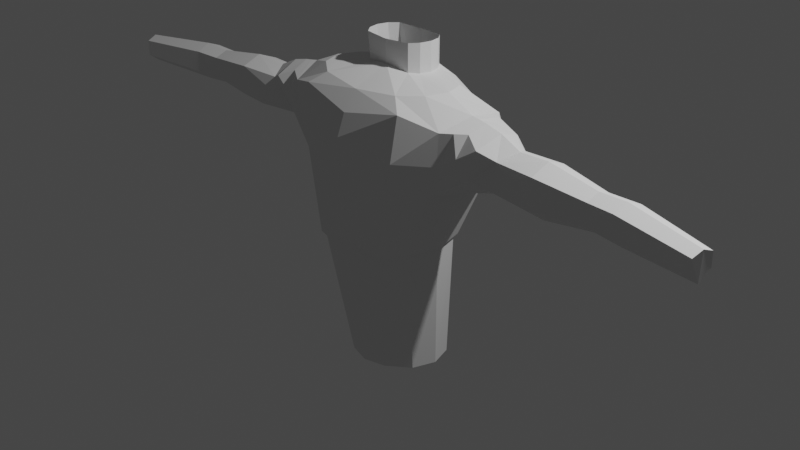 # Source: Zombie_Real.blend  (saved by Blender 2.90.8; exported with 4.5.12 LTS)
import bpy
from mathutils import Matrix  # noqa: F401  (used for matrix-valued properties, if any)

bpy.ops.wm.read_factory_settings(use_empty=True)
scene = bpy.context.scene
scene.name = 'Scene'

# ---- collections
col_collection = bpy.data.collections.new('Collection'); scene.collection.children.link(col_collection)

# ---- world
world_world = bpy.data.worlds.new('World'); scene.world = world_world
world_world.use_nodes = True; world_world.node_tree.nodes.clear()
_N = world_world.node_tree.nodes; _L = world_world.node_tree.links
n0 = _N.new('ShaderNodeOutputWorld'); n0.name = 'World Output'; n0.location = (300, 300)
n1 = _N.new('ShaderNodeBackground'); n1.name = 'Background'; n1.location = (10, 300)
n1.inputs[0].default_value = (0.05088, 0.05088, 0.05088, 1.0)
_L.new(n1.outputs[0], n0.inputs[0])
n0.is_active_output = True
world_world.color = (0.05088, 0.05088, 0.05088)
world_world.use_sun_shadow = False
world_world.sun_shadow_jitter_overblur = 0.0

# ---- cameras
cam_camera = bpy.data.cameras.new('Camera')
cam_camera.clip_end = 100.0
cam_camera.ortho_scale = 7.314

# ---- lights
light_light = bpy.data.lights.new('Light', 'POINT')
light_light.transmission_factor = 0.0
light_light.energy = 1000.0
light_light.shadow_soft_size = 0.1
light_light.shadow_maximum_resolution = 0.006
light_light.use_absolute_resolution = True

# ---- meshes
me_cylinder = bpy.data.meshes.new('Cylinder')
me_cylinder.from_pydata([(0.0, 0.7548, -1.463), (0.0, 0.8105, 1.361), (0.0, -0.7548, -1.463), (0.0, -1.058, 1.327), (-0.2373, -0.6536, -1.463), (-0.6197, -0.9241, 1.444), (-0.4643, -0.3774, -1.463), (-0.9895, -0.6895, 1.338), (-0.5474, -3.874e-07, -1.463), (-1.083, -0.1896, 1.442), (-0.4643, 0.3774, -1.463), (-1.001, 0.4872, 1.336), (-0.2373, 0.6536, -1.463), (-0.5525, 0.6765, 1.361), (0.0, 0.8105, 0.06383), (0.0, -1.19, 0.1179), (-0.3886, -1.056, -0.04008), (-0.6265, -0.6895, -0.005334), (-0.7127, -0.1895, -0.01498), (-0.6265, 0.3105, -0.005334), (-0.3909, 0.6765, 0.02101), (0.0, -1.101, 0.001952), (-0.3697, -0.9791, -0.1033), (-0.5939, -0.6454, -0.05414), (-0.6727, -0.1895, -0.05414), (-0.5939, 0.2664, -0.05414), (-0.3786, 0.6001, -0.05414), (0.0, 0.7223, -0.05414), (0.0, 0.8105, 0.7354), (0.0, -1.19, 0.7694), (-0.4607, -1.056, 0.6631), (-1.553, -0.4725, 1.194), (-1.65, -0.1895, 1.268), (-1.553, 0.09345, 1.194), (-0.487, 0.6765, 0.6926), (0.0, 0.8105, 1.071), (0.0, -1.19, 1.102), (-0.6175, -1.056, 0.9929), (-1.382, -0.5999, 1.272), (-1.429, -0.1895, 1.372), (-1.382, 0.2209, 1.272), (-0.6002, 0.6765, 1.028), (-1.252, -0.1879, 1.415), (-1.212, -0.4725, 1.351), (-1.211, 0.09544, 1.352), (-0.9653, -0.6895, 1.002), (-0.8521, -0.6895, 0.6662), (-0.9813, 0.5006, 1.002), (-0.8693, 0.512, 0.6662), (-0.9857, -0.1895, 0.6566), (0.0, 0.4674, 1.681), (0.0, -0.2495, 1.681), (-0.2601, -0.2015, 1.64), (-0.3305, -0.07031, 1.629), (-0.3563, 0.1089, 1.625), (-0.3305, 0.2882, 1.629), (-0.2601, 0.4194, 1.64), (-0.6887, 0.1799, 1.572), (-0.7686, -0.1598, 1.577), (-0.6887, -0.4994, 1.572), (-0.4705, -0.748, 1.558), (-0.4352, 0.4911, 1.551), (0.0, 0.5821, 1.5), (0.0, -0.839, 1.523), (0.0, 0.448, 1.92), (0.0, -0.2689, 1.92), (-0.2728, -0.2209, 1.928), (-0.344, -0.08965, 1.93), (-0.3701, 0.08958, 1.931), (-0.344, 0.2688, 1.93), (-0.2728, 0.4, 1.928), (-1.168, -0.1888, 1.429), (-1.101, -0.581, 1.344), (-1.086, 0.3338, 1.344), (-1.174, -0.6447, 1.137), (-1.247, -0.506, 0.93), (-1.216, 0.2139, 0.93), (-1.17, 0.3599, 1.137), (-1.362, -0.1895, 0.7795), (-3.672, -0.6297, 1.202), (-3.685, -0.4586, 1.157), (-3.651, -0.7991, 1.157), (-3.676, -0.4229, 0.9964), (-3.661, -0.6272, 0.9048), (-3.637, -0.8167, 0.9964), (-2.556, -0.09699, 1.17), (-2.56, -0.3133, 1.226), (-2.556, -0.5296, 1.17), (-2.544, -0.5552, 0.9679), (-2.543, -0.03001, 0.9679), (-2.549, -0.3133, 0.8529), (-2.003, -0.2544, 1.302), (-1.981, -0.6129, 0.9191), (-1.997, 0.06607, 1.218), (-1.997, -0.5749, 1.218), (-1.979, 0.1864, 0.9191), (-1.987, -0.2544, 0.7487), (-2.884, -0.1171, 1.183), (-2.838, -0.5879, 1.183), (-2.876, -0.0469, 0.9614), (-2.853, -0.3505, 0.8348), (-2.865, -0.3534, 1.246), (-2.822, -0.6127, 0.9614)], [], [(36, 3, 5, 37), (37, 5, 7, 45), (38, 43, 42, 39), (39, 42, 44, 40), (47, 11, 13, 41), (41, 13, 1, 35), (26, 20, 14, 27), (25, 19, 20, 26), (24, 18, 19, 25), (23, 17, 18, 24), (22, 16, 17, 23), (21, 15, 16, 22), (2, 21, 22, 4), (4, 22, 23, 6), (6, 23, 24, 8), (8, 24, 25, 10), (10, 25, 26, 12), (12, 26, 27, 0), (20, 34, 28, 14), (19, 48, 34, 20), (18, 49, 48, 19), (17, 46, 49, 18), (16, 30, 46, 17), (15, 29, 30, 16), (34, 41, 35, 28), (48, 47, 41, 34), (32, 39, 40, 33), (31, 38, 39, 32), (30, 37, 45, 46), (29, 36, 37, 30), (71, 72, 7, 9), (73, 71, 9, 11), (74, 75, 46, 45), (76, 77, 47, 48), (78, 76, 48, 49), (75, 78, 49, 46), (72, 74, 45, 7), (77, 73, 11, 47), (57, 58, 54, 55), (59, 60, 52, 53), (61, 57, 55, 56), (62, 61, 56, 50), (58, 59, 53, 54), (60, 63, 51, 52), (5, 3, 63, 60), (9, 7, 59, 58), (1, 13, 61, 62), (13, 11, 57, 61), (7, 5, 60, 59), (11, 9, 58, 57), (54, 53, 67, 68), (56, 55, 69, 70), (52, 51, 65, 66), (55, 54, 68, 69), (50, 56, 70, 64), (53, 52, 66, 67), (40, 44, 73, 77), (43, 38, 74, 72), (102, 98, 81, 84), (101, 97, 80, 79), (33, 40, 77, 76), (38, 31, 75, 74), (44, 42, 71, 73), (42, 43, 72, 71), (81, 79, 83, 84), (79, 80, 82, 83), (97, 99, 82, 80), (99, 100, 83, 82), (98, 101, 79, 81), (100, 102, 84, 83), (96, 92, 88, 90), (94, 91, 86, 87), (95, 96, 90, 89), (93, 95, 89, 85), (91, 93, 85, 86), (92, 94, 87, 88), (75, 31, 94, 92), (32, 33, 93, 91), (33, 76, 95, 93), (76, 78, 96, 95), (31, 32, 91, 94), (78, 75, 92, 96), (90, 88, 102, 100), (87, 86, 101, 98), (89, 90, 100, 99), (85, 89, 99, 97), (86, 85, 97, 101), (88, 87, 98, 102)])
_uv = me_cylinder.uv_layers.new(name='UVMap')
_uv.uv.foreach_set('vector', [0.5, 0.875, 0.5, 1.0, 0.4167, 1.0, 0.4167, 0.875, 0.4167, 0.875, 0.4167, 1.0, 0.3333, 1.0, 0.3333, 0.875, 0.3184, 0.875, 0.3184, 0.9656, 0.25, 0.9656, 0.25, 0.875, 0.25, 0.875, 0.25, 0.9656, 0.1816, 0.9656, 0.1816, 0.875, 0.1667, 0.875, 0.1667, 1.0, 0.08333, 1.0, 0.08333, 0.875, 0.08333, 0.875, 0.08333, 1.0, 7.451e-08, 1.0, 7.451e-08, 0.875, 0.08333, 0.4745, 0.08333, 0.5, 7.451e-08, 0.5, 7.451e-08, 0.4745, 0.1667, 0.4745, 0.1667, 0.5, 0.08333, 0.5, 0.08333, 0.4745, 0.25, 0.4745, 0.25, 0.5, 0.1667, 0.5, 0.1667, 0.4745, 0.3333, 0.4745, 0.3333, 0.5, 0.25, 0.5, 0.25, 0.4745, 0.4167, 0.4745, 0.4167, 0.5, 0.3333, 0.5, 0.3333, 0.4745, 0.5, 0.4745, 0.5, 0.5, 0.4167, 0.5, 0.4167, 0.4745, 0.5, 0.0, 0.5, 0.4745, 0.4167, 0.4745, 0.4167, 0.0, 0.4167, 0.0, 0.4167, 0.4745, 0.3333, 0.4745, 0.3333, 0.0, 0.3333, 0.0, 0.3333, 0.4745, 0.25, 0.4745, 0.25, 0.0, 0.25, 0.0, 0.25, 0.4745, 0.1667, 0.4745, 0.1667, 0.0, 0.1667, 0.0, 0.1667, 0.4745, 0.08333, 0.4745, 0.08333, 0.0, 0.08333, 0.0, 0.08333, 0.4745, 7.451e-08, 0.4745, 7.451e-08, 0.0, 0.08333, 0.5, 0.08333, 0.75, 7.451e-08, 0.75, 7.451e-08, 0.5, 0.1667, 0.5, 0.1667, 0.75, 0.08333, 0.75, 0.08333, 0.5, 0.25, 0.5, 0.25, 0.75, 0.1667, 0.75, 0.1667, 0.5, 0.3333, 0.5, 0.3333, 0.75, 0.25, 0.75, 0.25, 0.5, 0.4167, 0.5, 0.4167, 0.75, 0.3333, 0.75, 0.3333, 0.5, 0.5, 0.5, 0.5, 0.75, 0.4167, 0.75, 0.4167, 0.5, 0.08333, 0.75, 0.08333, 0.875, 7.451e-08, 0.875, 7.451e-08, 0.75, 0.1667, 0.75, 0.1667, 0.875, 0.08333, 0.875, 0.08333, 0.75, 0.25, 0.7844, 0.25, 0.875, 0.1816, 0.875, 0.1816, 0.7844, 0.3184, 0.7844, 0.3184, 0.875, 0.25, 0.875, 0.25, 0.7844, 0.4167, 0.75, 0.4167, 0.875, 0.3333, 0.875, 0.3333, 0.75, 0.5, 0.75, 0.5, 0.875, 0.4167, 0.875, 0.4167, 0.75, 0.25, 0.9828, 0.3259, 0.9828, 0.3333, 1.0, 0.25, 1.0, 0.1741, 0.9828, 0.25, 0.9828, 0.25, 1.0, 0.1667, 1.0, 0.3259, 0.875, 0.3259, 0.7672, 0.3333, 0.75, 0.3333, 0.875, 0.1741, 0.7672, 0.1741, 0.875, 0.1667, 0.875, 0.1667, 0.75, 0.25, 0.7672, 0.1741, 0.7672, 0.1667, 0.75, 0.25, 0.75, 0.3259, 0.7672, 0.25, 0.7672, 0.25, 0.75, 0.3333, 0.75, 0.3259, 0.9828, 0.3259, 0.875, 0.3333, 0.875, 0.3333, 1.0, 0.1741, 0.875, 0.1741, 0.9828, 0.1667, 1.0, 0.1667, 0.875, 0.1667, 1.0, 0.25, 1.0, 0.25, 1.0, 0.1667, 1.0, 0.3333, 1.0, 0.4167, 1.0, 0.4167, 1.0, 0.3333, 1.0, 0.08333, 1.0, 0.1667, 1.0, 0.1667, 1.0, 0.08333, 1.0, 7.451e-08, 1.0, 0.08333, 1.0, 0.08333, 1.0, 7.451e-08, 1.0, 0.25, 1.0, 0.3333, 1.0, 0.3333, 1.0, 0.25, 1.0, 0.4167, 1.0, 0.5, 1.0, 0.5, 1.0, 0.4167, 1.0, 0.4167, 1.0, 0.5, 1.0, 0.5, 1.0, 0.4167, 1.0, 0.25, 1.0, 0.3333, 1.0, 0.3333, 1.0, 0.25, 1.0, 7.451e-08, 1.0, 0.08333, 1.0, 0.08333, 1.0, 7.451e-08, 1.0, 0.08333, 1.0, 0.1667, 1.0, 0.1667, 1.0, 0.08333, 1.0, 0.3333, 1.0, 0.4167, 1.0, 0.4167, 1.0, 0.3333, 1.0, 0.1667, 1.0, 0.25, 1.0, 0.25, 1.0, 0.1667, 1.0, 0.25, 1.0, 0.3333, 1.0, 0.3333, 1.0, 0.25, 1.0, 0.08333, 1.0, 0.1667, 1.0, 0.1667, 1.0, 0.08333, 1.0, 0.4167, 1.0, 0.5, 1.0, 0.5, 1.0, 0.4167, 1.0, 0.1667, 1.0, 0.25, 1.0, 0.25, 1.0, 0.1667, 1.0, 7.451e-08, 1.0, 0.08333, 1.0, 0.08333, 1.0, 7.451e-08, 1.0, 0.3333, 1.0, 0.4167, 1.0, 0.4167, 1.0, 0.3333, 1.0, 0.1816, 0.875, 0.1816, 0.9656, 0.1741, 0.9828, 0.1741, 0.875, 0.3184, 0.9656, 0.3184, 0.875, 0.3259, 0.875, 0.3259, 0.9828, 0.3259, 0.7672, 0.3184, 0.7844, 0.3184, 0.7844, 0.3259, 0.7672, 0.25, 0.7844, 0.1816, 0.7844, 0.1816, 0.7844, 0.25, 0.7844, 0.1816, 0.7844, 0.1816, 0.875, 0.1741, 0.875, 0.1741, 0.7672, 0.3184, 0.875, 0.3184, 0.7844, 0.3259, 0.7672, 0.3259, 0.875, 0.1816, 0.9656, 0.25, 0.9656, 0.25, 0.9828, 0.1741, 0.9828, 0.25, 0.9656, 0.3184, 0.9656, 0.3259, 0.9828, 0.25, 0.9828, 0.3184, 0.7844, 0.25, 0.7844, 0.25, 0.7672, 0.3259, 0.7672, 0.25, 0.7844, 0.1816, 0.7844, 0.1741, 0.7672, 0.25, 0.7672, 0.1816, 0.7844, 0.1741, 0.7672, 0.1741, 0.7672, 0.1816, 0.7844, 0.1741, 0.7672, 0.25, 0.7672, 0.25, 0.7672, 0.1741, 0.7672, 0.3184, 0.7844, 0.25, 0.7844, 0.25, 0.7844, 0.3184, 0.7844, 0.25, 0.7672, 0.3259, 0.7672, 0.3259, 0.7672, 0.25, 0.7672, 0.25, 0.7672, 0.3259, 0.7672, 0.3259, 0.7672, 0.25, 0.7672, 0.3184, 0.7844, 0.25, 0.7844, 0.25, 0.7844, 0.3184, 0.7844, 0.1741, 0.7672, 0.25, 0.7672, 0.25, 0.7672, 0.1741, 0.7672, 0.1816, 0.7844, 0.1741, 0.7672, 0.1741, 0.7672, 0.1816, 0.7844, 0.25, 0.7844, 0.1816, 0.7844, 0.1816, 0.7844, 0.25, 0.7844, 0.3259, 0.7672, 0.3184, 0.7844, 0.3184, 0.7844, 0.3259, 0.7672, 0.3259, 0.7672, 0.3184, 0.7844, 0.3184, 0.7844, 0.3259, 0.7672, 0.25, 0.7844, 0.1816, 0.7844, 0.1816, 0.7844, 0.25, 0.7844, 0.1816, 0.7844, 0.1741, 0.7672, 0.1741, 0.7672, 0.1816, 0.7844, 0.1741, 0.7672, 0.25, 0.7672, 0.25, 0.7672, 0.1741, 0.7672, 0.3184, 0.7844, 0.25, 0.7844, 0.25, 0.7844, 0.3184, 0.7844, 0.25, 0.7672, 0.3259, 0.7672, 0.3259, 0.7672, 0.25, 0.7672, 0.25, 0.7672, 0.3259, 0.7672, 0.3259, 0.7672, 0.25, 0.7672, 0.3184, 0.7844, 0.25, 0.7844, 0.25, 0.7844, 0.3184, 0.7844, 0.1741, 0.7672, 0.25, 0.7672, 0.25, 0.7672, 0.1741, 0.7672, 0.1816, 0.7844, 0.1741, 0.7672, 0.1741, 0.7672, 0.1816, 0.7844, 0.25, 0.7844, 0.1816, 0.7844, 0.1816, 0.7844, 0.25, 0.7844, 0.3259, 0.7672, 0.3184, 0.7844, 0.3184, 0.7844, 0.3259, 0.7672])
me_cylinder.use_remesh_fix_poles = True
me_cylinder.use_remesh_preserve_attributes = False
me_cylinder.use_mirror_vertex_groups = False
me_cylinder.update()

# ---- objects
ob_light = bpy.data.objects.new('Light', light_light)
ob_camera = bpy.data.objects.new('Camera', cam_camera)
ob_cylinder = bpy.data.objects.new('Cylinder', me_cylinder)

# ---- transforms, parenting, visibility, modifiers, constraints
ob_light.location = (4.076, 1.005, 5.904)
ob_light.rotation_euler = (0.6503, 0.05522, 1.866)
ob_light.lock_rotations_4d = False
ob_light.empty_display_type = 'ARROWS'
ob_light.color = (0.0, 0.0, 0.0, 0.0)
ob_light.lineart.crease_threshold = 0.0
ob_camera.location = (7.359, -6.926, 4.958)
ob_camera.rotation_euler = (1.109, 0.0, 0.8149)
ob_camera.lock_rotations_4d = False
ob_camera.empty_display_type = 'ARROWS'
ob_camera.color = (0.0, 0.0, 0.0, 0.0)
ob_camera.display_type = 'WIRE'
ob_camera.lineart.crease_threshold = 0.0
ob_cylinder.location = (0.0, 0.0, 0.0)
ob_cylinder.scale = (1.0, 0.6589, 1.0)
ob_cylinder.lineart.crease_threshold = 0.0
_m = ob_cylinder.modifiers.new('Mirror', 'MIRROR')
_m.use_clip = True
_m.merge_threshold = 0.159

# ---- collection membership
col_collection.objects.link(ob_light)
col_collection.objects.link(ob_camera)
col_collection.objects.link(ob_cylinder)

# ---- scene / render settings (as saved in the file)
scene.camera = ob_camera
scene.frame_start = 1; scene.frame_end = 250; scene.frame_set(1)
scene.render.engine = 'BLENDER_EEVEE_NEXT'
scene.cycles.use_denoising = False
scene.cycles.samples = 128
scene.cycles.sampling_pattern = 'TABULATED_SOBOL'
scene.cycles.use_adaptive_sampling = False
scene.cycles.use_light_tree = False
scene.view_settings.view_transform = 'Filmic'
bpy.context.view_layer.update()
